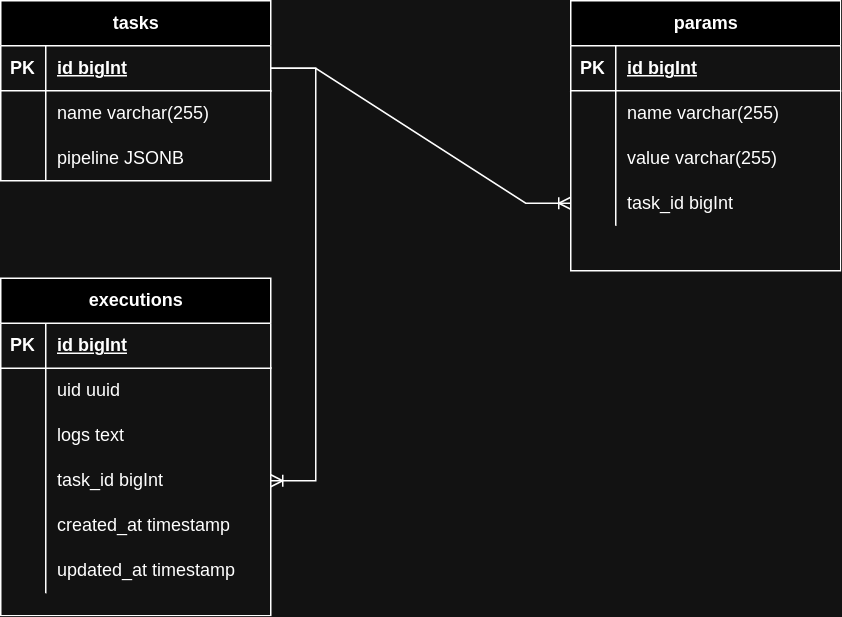

The diagram above was exported from draw.io. Its source (the exported page's mxGraphModel, read from the mxfile embedded in the PNG):
<mxGraphModel dx="806" dy="410" grid="1" gridSize="10" guides="1" tooltips="1" connect="1" arrows="1" fold="1" page="1" pageScale="1" pageWidth="827" pageHeight="1169" math="0" shadow="0">
  <root>
    <mxCell id="0" />
    <mxCell id="1" parent="0" />
    <mxCell id="PxSrxwyfZX9xlzFZk6Tm-1" value="tasks" style="shape=table;startSize=30;container=1;collapsible=1;childLayout=tableLayout;fixedRows=1;rowLines=0;fontStyle=1;align=center;resizeLast=1;html=1;" vertex="1" parent="1">
      <mxGeometry x="290" y="400" width="180" height="120" as="geometry" />
    </mxCell>
    <mxCell id="PxSrxwyfZX9xlzFZk6Tm-2" value="" style="shape=tableRow;horizontal=0;startSize=0;swimlaneHead=0;swimlaneBody=0;fillColor=none;collapsible=0;dropTarget=0;points=[[0,0.5],[1,0.5]];portConstraint=eastwest;top=0;left=0;right=0;bottom=1;" vertex="1" parent="PxSrxwyfZX9xlzFZk6Tm-1">
      <mxGeometry y="30" width="180" height="30" as="geometry" />
    </mxCell>
    <mxCell id="PxSrxwyfZX9xlzFZk6Tm-3" value="PK" style="shape=partialRectangle;connectable=0;fillColor=none;top=0;left=0;bottom=0;right=0;fontStyle=1;overflow=hidden;whiteSpace=wrap;html=1;" vertex="1" parent="PxSrxwyfZX9xlzFZk6Tm-2">
      <mxGeometry width="30" height="30" as="geometry">
        <mxRectangle width="30" height="30" as="alternateBounds" />
      </mxGeometry>
    </mxCell>
    <mxCell id="PxSrxwyfZX9xlzFZk6Tm-4" value="id bigInt" style="shape=partialRectangle;connectable=0;fillColor=none;top=0;left=0;bottom=0;right=0;align=left;spacingLeft=6;fontStyle=5;overflow=hidden;whiteSpace=wrap;html=1;" vertex="1" parent="PxSrxwyfZX9xlzFZk6Tm-2">
      <mxGeometry x="30" width="150" height="30" as="geometry">
        <mxRectangle width="150" height="30" as="alternateBounds" />
      </mxGeometry>
    </mxCell>
    <mxCell id="PxSrxwyfZX9xlzFZk6Tm-5" value="" style="shape=tableRow;horizontal=0;startSize=0;swimlaneHead=0;swimlaneBody=0;fillColor=none;collapsible=0;dropTarget=0;points=[[0,0.5],[1,0.5]];portConstraint=eastwest;top=0;left=0;right=0;bottom=0;" vertex="1" parent="PxSrxwyfZX9xlzFZk6Tm-1">
      <mxGeometry y="60" width="180" height="30" as="geometry" />
    </mxCell>
    <mxCell id="PxSrxwyfZX9xlzFZk6Tm-6" value="" style="shape=partialRectangle;connectable=0;fillColor=none;top=0;left=0;bottom=0;right=0;editable=1;overflow=hidden;whiteSpace=wrap;html=1;" vertex="1" parent="PxSrxwyfZX9xlzFZk6Tm-5">
      <mxGeometry width="30" height="30" as="geometry">
        <mxRectangle width="30" height="30" as="alternateBounds" />
      </mxGeometry>
    </mxCell>
    <mxCell id="PxSrxwyfZX9xlzFZk6Tm-7" value="name varchar(255)" style="shape=partialRectangle;connectable=0;fillColor=none;top=0;left=0;bottom=0;right=0;align=left;spacingLeft=6;overflow=hidden;whiteSpace=wrap;html=1;" vertex="1" parent="PxSrxwyfZX9xlzFZk6Tm-5">
      <mxGeometry x="30" width="150" height="30" as="geometry">
        <mxRectangle width="150" height="30" as="alternateBounds" />
      </mxGeometry>
    </mxCell>
    <mxCell id="PxSrxwyfZX9xlzFZk6Tm-8" value="" style="shape=tableRow;horizontal=0;startSize=0;swimlaneHead=0;swimlaneBody=0;fillColor=none;collapsible=0;dropTarget=0;points=[[0,0.5],[1,0.5]];portConstraint=eastwest;top=0;left=0;right=0;bottom=0;" vertex="1" parent="PxSrxwyfZX9xlzFZk6Tm-1">
      <mxGeometry y="90" width="180" height="30" as="geometry" />
    </mxCell>
    <mxCell id="PxSrxwyfZX9xlzFZk6Tm-9" value="" style="shape=partialRectangle;connectable=0;fillColor=none;top=0;left=0;bottom=0;right=0;editable=1;overflow=hidden;whiteSpace=wrap;html=1;" vertex="1" parent="PxSrxwyfZX9xlzFZk6Tm-8">
      <mxGeometry width="30" height="30" as="geometry">
        <mxRectangle width="30" height="30" as="alternateBounds" />
      </mxGeometry>
    </mxCell>
    <mxCell id="PxSrxwyfZX9xlzFZk6Tm-10" value="pipeline JSONB" style="shape=partialRectangle;connectable=0;fillColor=none;top=0;left=0;bottom=0;right=0;align=left;spacingLeft=6;overflow=hidden;whiteSpace=wrap;html=1;" vertex="1" parent="PxSrxwyfZX9xlzFZk6Tm-8">
      <mxGeometry x="30" width="150" height="30" as="geometry">
        <mxRectangle width="150" height="30" as="alternateBounds" />
      </mxGeometry>
    </mxCell>
    <mxCell id="PxSrxwyfZX9xlzFZk6Tm-14" value="params" style="shape=table;startSize=30;container=1;collapsible=1;childLayout=tableLayout;fixedRows=1;rowLines=0;fontStyle=1;align=center;resizeLast=1;html=1;" vertex="1" parent="1">
      <mxGeometry x="670" y="400" width="180" height="180" as="geometry" />
    </mxCell>
    <mxCell id="PxSrxwyfZX9xlzFZk6Tm-15" value="" style="shape=tableRow;horizontal=0;startSize=0;swimlaneHead=0;swimlaneBody=0;fillColor=none;collapsible=0;dropTarget=0;points=[[0,0.5],[1,0.5]];portConstraint=eastwest;top=0;left=0;right=0;bottom=1;" vertex="1" parent="PxSrxwyfZX9xlzFZk6Tm-14">
      <mxGeometry y="30" width="180" height="30" as="geometry" />
    </mxCell>
    <mxCell id="PxSrxwyfZX9xlzFZk6Tm-16" value="PK" style="shape=partialRectangle;connectable=0;fillColor=none;top=0;left=0;bottom=0;right=0;fontStyle=1;overflow=hidden;whiteSpace=wrap;html=1;" vertex="1" parent="PxSrxwyfZX9xlzFZk6Tm-15">
      <mxGeometry width="30" height="30" as="geometry">
        <mxRectangle width="30" height="30" as="alternateBounds" />
      </mxGeometry>
    </mxCell>
    <mxCell id="PxSrxwyfZX9xlzFZk6Tm-17" value="id bigInt" style="shape=partialRectangle;connectable=0;fillColor=none;top=0;left=0;bottom=0;right=0;align=left;spacingLeft=6;fontStyle=5;overflow=hidden;whiteSpace=wrap;html=1;" vertex="1" parent="PxSrxwyfZX9xlzFZk6Tm-15">
      <mxGeometry x="30" width="150" height="30" as="geometry">
        <mxRectangle width="150" height="30" as="alternateBounds" />
      </mxGeometry>
    </mxCell>
    <mxCell id="PxSrxwyfZX9xlzFZk6Tm-18" value="" style="shape=tableRow;horizontal=0;startSize=0;swimlaneHead=0;swimlaneBody=0;fillColor=none;collapsible=0;dropTarget=0;points=[[0,0.5],[1,0.5]];portConstraint=eastwest;top=0;left=0;right=0;bottom=0;" vertex="1" parent="PxSrxwyfZX9xlzFZk6Tm-14">
      <mxGeometry y="60" width="180" height="30" as="geometry" />
    </mxCell>
    <mxCell id="PxSrxwyfZX9xlzFZk6Tm-19" value="" style="shape=partialRectangle;connectable=0;fillColor=none;top=0;left=0;bottom=0;right=0;editable=1;overflow=hidden;whiteSpace=wrap;html=1;" vertex="1" parent="PxSrxwyfZX9xlzFZk6Tm-18">
      <mxGeometry width="30" height="30" as="geometry">
        <mxRectangle width="30" height="30" as="alternateBounds" />
      </mxGeometry>
    </mxCell>
    <mxCell id="PxSrxwyfZX9xlzFZk6Tm-20" value="name varchar(255)" style="shape=partialRectangle;connectable=0;fillColor=none;top=0;left=0;bottom=0;right=0;align=left;spacingLeft=6;overflow=hidden;whiteSpace=wrap;html=1;" vertex="1" parent="PxSrxwyfZX9xlzFZk6Tm-18">
      <mxGeometry x="30" width="150" height="30" as="geometry">
        <mxRectangle width="150" height="30" as="alternateBounds" />
      </mxGeometry>
    </mxCell>
    <mxCell id="PxSrxwyfZX9xlzFZk6Tm-21" value="" style="shape=tableRow;horizontal=0;startSize=0;swimlaneHead=0;swimlaneBody=0;fillColor=none;collapsible=0;dropTarget=0;points=[[0,0.5],[1,0.5]];portConstraint=eastwest;top=0;left=0;right=0;bottom=0;" vertex="1" parent="PxSrxwyfZX9xlzFZk6Tm-14">
      <mxGeometry y="90" width="180" height="30" as="geometry" />
    </mxCell>
    <mxCell id="PxSrxwyfZX9xlzFZk6Tm-22" value="" style="shape=partialRectangle;connectable=0;fillColor=none;top=0;left=0;bottom=0;right=0;editable=1;overflow=hidden;whiteSpace=wrap;html=1;" vertex="1" parent="PxSrxwyfZX9xlzFZk6Tm-21">
      <mxGeometry width="30" height="30" as="geometry">
        <mxRectangle width="30" height="30" as="alternateBounds" />
      </mxGeometry>
    </mxCell>
    <mxCell id="PxSrxwyfZX9xlzFZk6Tm-23" value="value varchar(255)" style="shape=partialRectangle;connectable=0;fillColor=none;top=0;left=0;bottom=0;right=0;align=left;spacingLeft=6;overflow=hidden;whiteSpace=wrap;html=1;" vertex="1" parent="PxSrxwyfZX9xlzFZk6Tm-21">
      <mxGeometry x="30" width="150" height="30" as="geometry">
        <mxRectangle width="150" height="30" as="alternateBounds" />
      </mxGeometry>
    </mxCell>
    <mxCell id="PxSrxwyfZX9xlzFZk6Tm-24" value="" style="shape=tableRow;horizontal=0;startSize=0;swimlaneHead=0;swimlaneBody=0;fillColor=none;collapsible=0;dropTarget=0;points=[[0,0.5],[1,0.5]];portConstraint=eastwest;top=0;left=0;right=0;bottom=0;" vertex="1" parent="PxSrxwyfZX9xlzFZk6Tm-14">
      <mxGeometry y="120" width="180" height="30" as="geometry" />
    </mxCell>
    <mxCell id="PxSrxwyfZX9xlzFZk6Tm-25" value="" style="shape=partialRectangle;connectable=0;fillColor=none;top=0;left=0;bottom=0;right=0;editable=1;overflow=hidden;whiteSpace=wrap;html=1;" vertex="1" parent="PxSrxwyfZX9xlzFZk6Tm-24">
      <mxGeometry width="30" height="30" as="geometry">
        <mxRectangle width="30" height="30" as="alternateBounds" />
      </mxGeometry>
    </mxCell>
    <mxCell id="PxSrxwyfZX9xlzFZk6Tm-26" value="task_id bigInt" style="shape=partialRectangle;connectable=0;fillColor=none;top=0;left=0;bottom=0;right=0;align=left;spacingLeft=6;overflow=hidden;whiteSpace=wrap;html=1;" vertex="1" parent="PxSrxwyfZX9xlzFZk6Tm-24">
      <mxGeometry x="30" width="150" height="30" as="geometry">
        <mxRectangle width="150" height="30" as="alternateBounds" />
      </mxGeometry>
    </mxCell>
    <mxCell id="PxSrxwyfZX9xlzFZk6Tm-27" value="" style="edgeStyle=entityRelationEdgeStyle;fontSize=12;html=1;endArrow=ERoneToMany;rounded=0;exitX=1;exitY=0.5;exitDx=0;exitDy=0;" edge="1" parent="1" source="PxSrxwyfZX9xlzFZk6Tm-2" target="PxSrxwyfZX9xlzFZk6Tm-24">
      <mxGeometry width="100" height="100" relative="1" as="geometry">
        <mxPoint x="360" y="530" as="sourcePoint" />
        <mxPoint x="460" y="430" as="targetPoint" />
      </mxGeometry>
    </mxCell>
    <mxCell id="PxSrxwyfZX9xlzFZk6Tm-38" value="executions" style="shape=table;startSize=30;container=1;collapsible=1;childLayout=tableLayout;fixedRows=1;rowLines=0;fontStyle=1;align=center;resizeLast=1;html=1;" vertex="1" parent="1">
      <mxGeometry x="290" y="585" width="180" height="225" as="geometry" />
    </mxCell>
    <mxCell id="PxSrxwyfZX9xlzFZk6Tm-39" value="" style="shape=tableRow;horizontal=0;startSize=0;swimlaneHead=0;swimlaneBody=0;fillColor=none;collapsible=0;dropTarget=0;points=[[0,0.5],[1,0.5]];portConstraint=eastwest;top=0;left=0;right=0;bottom=1;" vertex="1" parent="PxSrxwyfZX9xlzFZk6Tm-38">
      <mxGeometry y="30" width="180" height="30" as="geometry" />
    </mxCell>
    <mxCell id="PxSrxwyfZX9xlzFZk6Tm-40" value="PK" style="shape=partialRectangle;connectable=0;fillColor=none;top=0;left=0;bottom=0;right=0;fontStyle=1;overflow=hidden;whiteSpace=wrap;html=1;" vertex="1" parent="PxSrxwyfZX9xlzFZk6Tm-39">
      <mxGeometry width="30" height="30" as="geometry">
        <mxRectangle width="30" height="30" as="alternateBounds" />
      </mxGeometry>
    </mxCell>
    <mxCell id="PxSrxwyfZX9xlzFZk6Tm-41" value="id bigInt" style="shape=partialRectangle;connectable=0;fillColor=none;top=0;left=0;bottom=0;right=0;align=left;spacingLeft=6;fontStyle=5;overflow=hidden;whiteSpace=wrap;html=1;" vertex="1" parent="PxSrxwyfZX9xlzFZk6Tm-39">
      <mxGeometry x="30" width="150" height="30" as="geometry">
        <mxRectangle width="150" height="30" as="alternateBounds" />
      </mxGeometry>
    </mxCell>
    <mxCell id="PxSrxwyfZX9xlzFZk6Tm-42" value="" style="shape=tableRow;horizontal=0;startSize=0;swimlaneHead=0;swimlaneBody=0;fillColor=none;collapsible=0;dropTarget=0;points=[[0,0.5],[1,0.5]];portConstraint=eastwest;top=0;left=0;right=0;bottom=0;" vertex="1" parent="PxSrxwyfZX9xlzFZk6Tm-38">
      <mxGeometry y="60" width="180" height="30" as="geometry" />
    </mxCell>
    <mxCell id="PxSrxwyfZX9xlzFZk6Tm-43" value="" style="shape=partialRectangle;connectable=0;fillColor=none;top=0;left=0;bottom=0;right=0;editable=1;overflow=hidden;whiteSpace=wrap;html=1;" vertex="1" parent="PxSrxwyfZX9xlzFZk6Tm-42">
      <mxGeometry width="30" height="30" as="geometry">
        <mxRectangle width="30" height="30" as="alternateBounds" />
      </mxGeometry>
    </mxCell>
    <mxCell id="PxSrxwyfZX9xlzFZk6Tm-44" value="uid uuid&amp;nbsp;" style="shape=partialRectangle;connectable=0;fillColor=none;top=0;left=0;bottom=0;right=0;align=left;spacingLeft=6;overflow=hidden;whiteSpace=wrap;html=1;" vertex="1" parent="PxSrxwyfZX9xlzFZk6Tm-42">
      <mxGeometry x="30" width="150" height="30" as="geometry">
        <mxRectangle width="150" height="30" as="alternateBounds" />
      </mxGeometry>
    </mxCell>
    <mxCell id="PxSrxwyfZX9xlzFZk6Tm-45" value="" style="shape=tableRow;horizontal=0;startSize=0;swimlaneHead=0;swimlaneBody=0;fillColor=none;collapsible=0;dropTarget=0;points=[[0,0.5],[1,0.5]];portConstraint=eastwest;top=0;left=0;right=0;bottom=0;" vertex="1" parent="PxSrxwyfZX9xlzFZk6Tm-38">
      <mxGeometry y="90" width="180" height="30" as="geometry" />
    </mxCell>
    <mxCell id="PxSrxwyfZX9xlzFZk6Tm-46" value="" style="shape=partialRectangle;connectable=0;fillColor=none;top=0;left=0;bottom=0;right=0;editable=1;overflow=hidden;whiteSpace=wrap;html=1;" vertex="1" parent="PxSrxwyfZX9xlzFZk6Tm-45">
      <mxGeometry width="30" height="30" as="geometry">
        <mxRectangle width="30" height="30" as="alternateBounds" />
      </mxGeometry>
    </mxCell>
    <mxCell id="PxSrxwyfZX9xlzFZk6Tm-47" value="logs text" style="shape=partialRectangle;connectable=0;fillColor=none;top=0;left=0;bottom=0;right=0;align=left;spacingLeft=6;overflow=hidden;whiteSpace=wrap;html=1;" vertex="1" parent="PxSrxwyfZX9xlzFZk6Tm-45">
      <mxGeometry x="30" width="150" height="30" as="geometry">
        <mxRectangle width="150" height="30" as="alternateBounds" />
      </mxGeometry>
    </mxCell>
    <mxCell id="PxSrxwyfZX9xlzFZk6Tm-48" value="" style="shape=tableRow;horizontal=0;startSize=0;swimlaneHead=0;swimlaneBody=0;fillColor=none;collapsible=0;dropTarget=0;points=[[0,0.5],[1,0.5]];portConstraint=eastwest;top=0;left=0;right=0;bottom=0;" vertex="1" parent="PxSrxwyfZX9xlzFZk6Tm-38">
      <mxGeometry y="120" width="180" height="30" as="geometry" />
    </mxCell>
    <mxCell id="PxSrxwyfZX9xlzFZk6Tm-49" value="" style="shape=partialRectangle;connectable=0;fillColor=none;top=0;left=0;bottom=0;right=0;editable=1;overflow=hidden;whiteSpace=wrap;html=1;" vertex="1" parent="PxSrxwyfZX9xlzFZk6Tm-48">
      <mxGeometry width="30" height="30" as="geometry">
        <mxRectangle width="30" height="30" as="alternateBounds" />
      </mxGeometry>
    </mxCell>
    <mxCell id="PxSrxwyfZX9xlzFZk6Tm-50" value="task_id bigInt" style="shape=partialRectangle;connectable=0;fillColor=none;top=0;left=0;bottom=0;right=0;align=left;spacingLeft=6;overflow=hidden;whiteSpace=wrap;html=1;" vertex="1" parent="PxSrxwyfZX9xlzFZk6Tm-48">
      <mxGeometry x="30" width="150" height="30" as="geometry">
        <mxRectangle width="150" height="30" as="alternateBounds" />
      </mxGeometry>
    </mxCell>
    <mxCell id="PxSrxwyfZX9xlzFZk6Tm-51" value="" style="shape=tableRow;horizontal=0;startSize=0;swimlaneHead=0;swimlaneBody=0;fillColor=none;collapsible=0;dropTarget=0;points=[[0,0.5],[1,0.5]];portConstraint=eastwest;top=0;left=0;right=0;bottom=0;" vertex="1" parent="PxSrxwyfZX9xlzFZk6Tm-38">
      <mxGeometry y="150" width="180" height="30" as="geometry" />
    </mxCell>
    <mxCell id="PxSrxwyfZX9xlzFZk6Tm-52" value="" style="shape=partialRectangle;connectable=0;fillColor=none;top=0;left=0;bottom=0;right=0;editable=1;overflow=hidden;whiteSpace=wrap;html=1;" vertex="1" parent="PxSrxwyfZX9xlzFZk6Tm-51">
      <mxGeometry width="30" height="30" as="geometry">
        <mxRectangle width="30" height="30" as="alternateBounds" />
      </mxGeometry>
    </mxCell>
    <mxCell id="PxSrxwyfZX9xlzFZk6Tm-53" value="created_at timestamp" style="shape=partialRectangle;connectable=0;fillColor=none;top=0;left=0;bottom=0;right=0;align=left;spacingLeft=6;overflow=hidden;whiteSpace=wrap;html=1;" vertex="1" parent="PxSrxwyfZX9xlzFZk6Tm-51">
      <mxGeometry x="30" width="150" height="30" as="geometry">
        <mxRectangle width="150" height="30" as="alternateBounds" />
      </mxGeometry>
    </mxCell>
    <mxCell id="PxSrxwyfZX9xlzFZk6Tm-54" value="" style="shape=tableRow;horizontal=0;startSize=0;swimlaneHead=0;swimlaneBody=0;fillColor=none;collapsible=0;dropTarget=0;points=[[0,0.5],[1,0.5]];portConstraint=eastwest;top=0;left=0;right=0;bottom=0;" vertex="1" parent="PxSrxwyfZX9xlzFZk6Tm-38">
      <mxGeometry y="180" width="180" height="30" as="geometry" />
    </mxCell>
    <mxCell id="PxSrxwyfZX9xlzFZk6Tm-55" value="" style="shape=partialRectangle;connectable=0;fillColor=none;top=0;left=0;bottom=0;right=0;editable=1;overflow=hidden;whiteSpace=wrap;html=1;" vertex="1" parent="PxSrxwyfZX9xlzFZk6Tm-54">
      <mxGeometry width="30" height="30" as="geometry">
        <mxRectangle width="30" height="30" as="alternateBounds" />
      </mxGeometry>
    </mxCell>
    <mxCell id="PxSrxwyfZX9xlzFZk6Tm-56" value="updated_at timestamp" style="shape=partialRectangle;connectable=0;fillColor=none;top=0;left=0;bottom=0;right=0;align=left;spacingLeft=6;overflow=hidden;whiteSpace=wrap;html=1;" vertex="1" parent="PxSrxwyfZX9xlzFZk6Tm-54">
      <mxGeometry x="30" width="150" height="30" as="geometry">
        <mxRectangle width="150" height="30" as="alternateBounds" />
      </mxGeometry>
    </mxCell>
    <mxCell id="PxSrxwyfZX9xlzFZk6Tm-57" value="" style="edgeStyle=entityRelationEdgeStyle;fontSize=12;html=1;endArrow=ERoneToMany;rounded=0;exitX=1;exitY=0.5;exitDx=0;exitDy=0;entryX=1;entryY=0.5;entryDx=0;entryDy=0;" edge="1" parent="1" source="PxSrxwyfZX9xlzFZk6Tm-2" target="PxSrxwyfZX9xlzFZk6Tm-48">
      <mxGeometry width="100" height="100" relative="1" as="geometry">
        <mxPoint x="480" y="455" as="sourcePoint" />
        <mxPoint x="680" y="545" as="targetPoint" />
      </mxGeometry>
    </mxCell>
  </root>
</mxGraphModel>